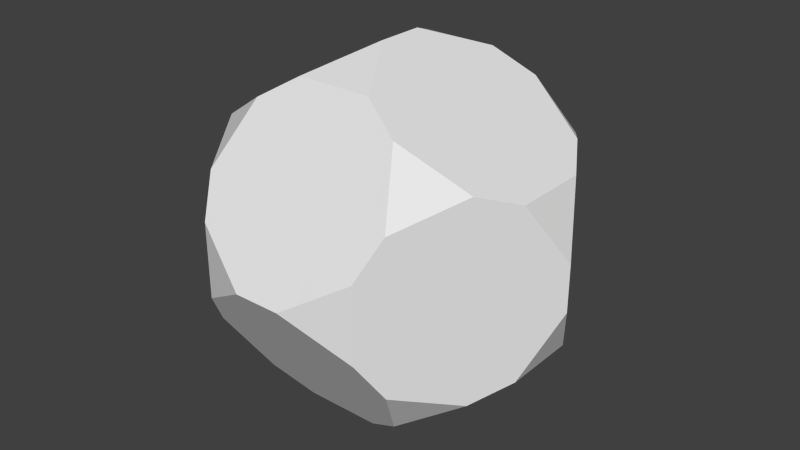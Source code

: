 # Source: m_20_b.blend  (saved by Blender 2.76.0; exported with 4.5.12 LTS)
import bpy
from mathutils import Matrix  # noqa: F401  (used for matrix-valued properties, if any)

bpy.ops.wm.read_factory_settings(use_empty=True)
scene = bpy.context.scene
scene.name = 'Scene'

# ---- collections
col_collection_1 = bpy.data.collections.new('Collection 1'); scene.collection.children.link(col_collection_1)

# ---- world
world_world = bpy.data.worlds.new('World'); scene.world = world_world
world_world.color = (0.05088, 0.05088, 0.05088)
world_world.use_sun_shadow = False
world_world.sun_shadow_jitter_overblur = 0.0
world_world.cycles.sampling_method = 'MANUAL'
world_world.cycles.sample_map_resolution = 256

# ---- meshes
me_solid = bpy.data.meshes.new('Solid')
me_solid.from_pydata([(1.485, 1.944, 2.686), (2.686, 1.485, 1.944), (1.944, 2.686, 1.485), (2.686, 1.485, -1.944), (1.485, 1.944, -2.686), (1.944, 2.686, -1.485), (1.485, -1.944, 2.686), (1.944, -2.686, 1.485), (2.686, -1.485, 1.944), (1.944, -2.686, -1.485), (1.485, -1.944, -2.686), (2.686, -1.485, -1.944), (-1.944, 2.686, 1.485), (-2.686, 1.485, 1.944), (-1.485, 1.944, 2.686), (-1.485, 1.944, -2.686), (-2.686, 1.485, -1.944), (-1.944, 2.686, -1.485), (-2.686, -1.485, 1.944), (-1.944, -2.686, 1.485), (-1.485, -1.944, 2.686), (-1.485, -1.944, -2.686), (-1.944, -2.686, -1.485), (-2.686, -1.485, -1.944), (1.66, 3.145, 0.7425), (1.66, 3.145, -0.7425), (0.4589, 3.604, 0.0), (-0.4589, 3.604, 0.0), (-1.66, 3.145, -0.7425), (-1.66, 3.145, 0.7425), (1.66, -3.145, 0.7425), (0.4589, -3.604, 0.0), (1.66, -3.145, -0.7425), (-1.66, -3.145, 0.7425), (-1.66, -3.145, -0.7425), (-0.4589, -3.604, 0.0), (3.145, 0.7425, 1.66), (3.145, -0.7425, 1.66), (3.604, 0.0, 0.4589), (3.604, 0.0, -0.4589), (3.145, -0.7425, -1.66), (3.145, 0.7425, -1.66), (-3.145, 0.7425, 1.66), (-3.604, 0.0, 0.4589), (-3.145, -0.7425, 1.66), (-3.145, 0.7425, -1.66), (-3.145, -0.7425, -1.66), (-3.604, 0.0, -0.4589), (-0.7425, 1.66, 3.145), (0.0, 0.4589, 3.604), (0.7425, 1.66, 3.145), (0.0, -0.4589, 3.604), (-0.7425, -1.66, 3.145), (0.7425, -1.66, 3.145), (0.7425, 1.66, -3.145), (0.0, 0.4589, -3.604), (-0.7425, 1.66, -3.145), (0.7425, -1.66, -3.145), (-0.7425, -1.66, -3.145), (0.0, -0.4589, -3.604), (5.749e-09, -2.608, -1.612), (2.608, -1.612, 0.0), (1.725e-08, -2.608, 1.612), (1.612, 0.0, 2.608), (-1.612, 0.0, 2.608), (1.725e-08, 2.608, 1.612), (2.608, 1.612, 0.0), (-1.725e-08, 2.608, -1.612), (1.612, -1.437e-08, -2.608), (-1.612, 8.624e-09, -2.608), (-2.608, -1.612, 8.624e-09), (-2.608, 1.612, -1.437e-08), (1.06, 3.375, -0.3713), (-2.315, 2.086, 1.714), (1.06, 3.375, 0.3713), (-0.3713, -1.06, 3.375), (-2.086, -1.714, -2.315), (3.145, 0.0, 1.66), (0.3713, 1.06, 3.375), (-3.145, 0.0, 1.66), (0.0, 1.66, 3.145), (-3.375, -0.3713, 1.06), (1.66, -3.145, 0.0), (-2.315, -2.086, -1.714), (1.714, 2.315, -2.086), (-1.06, -3.375, -0.3713), (-1.06, -3.375, 0.3713), (1.06, -3.375, -0.3713), (1.714, -2.315, 2.086), (-2.315, -2.086, 1.714), (0.0, -1.66, -3.145), (-3.145, 0.0, -1.66), (2.315, 2.086, -1.714), (1.714, -2.315, -2.086), (-2.315, 2.086, -1.714), (-1.06, 3.375, 0.3713), (0.0, -1.66, 3.145), (-2.086, 1.714, 2.315), (2.086, 1.714, 2.315), (0.3713, -1.06, 3.375), (3.375, -0.3713, 1.06), (-1.714, 2.315, 2.086), (0.3713, 1.06, -3.375), (3.375, 0.3713, 1.06), (-1.714, -2.315, -2.086), (1.66, 3.145, 0.0), (-2.086, 1.714, -2.315), (3.375, -0.3713, -1.06), (-1.66, 3.145, 0.0), (-3.375, 0.3713, 1.06), (-1.714, 2.315, -2.086), (1.06, -3.375, 0.3713), (2.086, -1.714, 2.315), (-0.3713, 1.06, 3.375), (-2.086, -1.714, 2.315), (-1.66, -3.145, 0.0), (-0.3713, -1.06, -3.375), (0.3713, -1.06, -3.375), (2.315, -2.086, 1.714), (-3.375, 0.3713, -1.06), (-1.714, -2.315, 2.086), (2.086, -1.714, -2.315), (3.145, 0.0, -1.66), (2.086, 1.714, -2.315), (2.315, -2.086, -1.714), (2.315, 2.086, 1.714), (0.0, 1.66, -3.145), (3.375, 0.3713, -1.06), (1.714, 2.315, 2.086), (-3.375, -0.3713, -1.06), (-1.06, 3.375, -0.3713), (-0.3713, 1.06, -3.375), (0.7592, 3.489, -0.1856), (2.379, 0.3713, -2.134), (-2.501, 1.785, 1.829), (0.7592, 3.489, 0.1856), (0.3713, 2.134, 2.379), (-0.5569, -1.36, 3.26), (-2.386, -1.6, -2.13), (3.145, -0.3713, 1.66), (0.3713, -2.134, 2.379), (0.5569, 1.36, 3.26), (-3.145, -0.3713, 1.66), (-1.177, -0.8302, 2.877), (-3.106, -0.8059, -0.2294), (0.3713, 1.66, 3.145), (-3.26, -0.5569, 1.36), (1.66, -3.145, -0.3713), (-2.501, -1.785, -1.829), (1.548, 0.972, -2.647), (0.8302, 2.877, 1.177), (1.829, 2.501, -1.785), (-0.7592, -3.489, -0.1856), (-0.7592, -3.489, 0.1856), (1.36, -3.26, -0.5569), (2.877, -1.177, 0.8302), (1.829, -2.501, 1.785), (-2.647, -1.548, 0.972), (-2.13, -2.386, 1.6), (-0.3713, -1.66, -3.145), (2.276, 2.149, -0.7425), (-3.145, -0.3713, -1.66), (2.13, 2.386, -1.6), (2.134, 2.379, -0.3713), (0.7425, 2.276, -2.149), (1.6, -2.13, -2.386), (2.647, -1.548, 0.972), (-0.8059, 0.2294, 3.106), (0.8059, 0.2294, 3.106), (-2.13, 2.386, -1.6), (-1.548, 0.972, -2.647), (-1.36, 3.26, 0.5569), (1.177, 0.8302, 2.877), (0.3713, -1.66, 3.145), (-1.785, 1.829, 2.501), (3.106, -0.8059, -0.2294), (-3.106, 0.8059, 0.2294), (-0.8059, -0.2294, -3.106), (2.386, 1.6, 2.13), (0.972, 2.647, -1.548), (0.5569, -1.36, 3.26), (3.489, -0.1856, 0.7592), (-1.6, 2.13, 2.386), (-0.972, -2.647, 1.548), (0.1856, 0.7592, -3.489), (-3.106, 0.8059, -0.2294), (3.489, 0.1856, 0.7592), (-1.829, -2.501, -1.785), (1.66, 3.145, -0.3713), (-2.386, 1.6, -2.13), (3.26, -0.5569, -1.36), (-2.877, -1.177, -0.8302), (-1.66, 3.145, 0.3713), (-3.489, 0.1856, 0.7592), (-1.829, 2.501, -1.785), (0.7592, -3.489, 0.1856), (2.386, -1.6, 2.13), (-0.1856, 0.7592, 3.489), (-1.785, -1.829, 2.501), (-1.66, -3.145, -0.3713), (-0.1856, -0.7592, -3.489), (0.1856, -0.7592, -3.489), (2.501, -1.785, 1.829), (-3.489, 0.1856, -0.7592), (-1.6, -2.13, 2.386), (2.386, -1.6, -2.13), (3.145, 0.3713, -1.66), (3.106, 0.8059, -0.2294), (0.8059, -0.2294, 3.106), (-0.8059, -0.2294, 3.106), (1.785, 1.829, -2.501), (2.501, -1.785, -1.829), (2.13, 2.386, 1.6), (-0.3713, 1.66, -3.145), (3.26, 0.5569, -1.36), (1.829, 2.501, 1.785), (-3.489, -0.1856, -0.7592), (-1.36, 3.26, -0.5569), (-0.5569, 1.36, -3.26), (0.3713, 2.134, -2.379), (-0.3713, -2.134, 2.379), (-1.177, -0.8302, -2.877), (-0.3713, 2.134, 2.379), (-2.877, 1.177, -0.8302), (1.177, -0.8302, -2.877), (0.972, -2.647, -1.548), (0.2294, -3.106, -0.8059), (-0.2294, -3.106, -0.8059), (0.8302, -2.877, -1.177), (-0.7425, -2.276, -2.149), (-0.3713, -2.134, -2.379), (-0.8302, -2.877, -1.177), (0.3713, -2.134, -2.379), (0.7425, -2.276, -2.149), (-0.972, -2.647, -1.548), (3.106, -0.8059, 0.2294), (2.877, -1.177, -0.8302), (2.647, -1.548, -0.972), (2.134, -2.379, 0.3713), (2.276, -2.149, 0.7425), (2.276, -2.149, -0.7425), (2.134, -2.379, -0.3713), (-0.8302, -2.877, 1.177), (-0.7425, -2.276, 2.149), (0.7425, -2.276, 2.149), (0.972, -2.647, 1.548), (0.8302, -2.877, 1.177), (0.2294, -3.106, 0.8059), (-0.2294, -3.106, 0.8059), (1.177, -0.8302, 2.877), (1.548, 0.972, 2.647), (2.149, 0.7425, 2.276), (2.149, -0.7425, 2.276), (1.548, -0.972, 2.647), (2.379, 0.3713, 2.134), (2.379, -0.3713, 2.134), (-1.548, 0.972, 2.647), (-1.177, 0.8302, 2.877), (-1.548, -0.972, 2.647), (-2.149, -0.7425, 2.276), (-2.149, 0.7425, 2.276), (-2.379, -0.3713, 2.134), (-2.379, 0.3713, 2.134), (0.972, 2.647, 1.548), (0.7425, 2.276, 2.149), (0.2294, 3.106, 0.8059), (-0.972, 2.647, 1.548), (-0.7425, 2.276, 2.149), (-0.8302, 2.877, 1.177), (-0.2294, 3.106, 0.8059), (2.276, 2.149, 0.7425), (2.134, 2.379, 0.3713), (3.106, 0.8059, 0.2294), (2.877, 1.177, 0.8302), (2.647, 1.548, 0.972), (2.647, 1.548, -0.972), (2.877, 1.177, -0.8302), (0.8302, 2.877, -1.177), (-0.7425, 2.276, -2.149), (-0.3713, 2.134, -2.379), (0.2294, 3.106, -0.8059), (-0.972, 2.647, -1.548), (-0.2294, 3.106, -0.8059), (-0.8302, 2.877, -1.177), (2.149, 0.7425, -2.276), (1.548, -0.972, -2.647), (2.149, -0.7425, -2.276), (2.379, -0.3713, -2.134), (1.177, 0.8302, -2.877), (0.8059, 0.2294, -3.106), (0.8059, -0.2294, -3.106), (-2.379, -0.3713, -2.134), (-2.149, -0.7425, -2.276), (-0.8059, 0.2294, -3.106), (-1.177, 0.8302, -2.877), (-1.548, -0.972, -2.647), (-2.149, 0.7425, -2.276), (-2.379, 0.3713, -2.134), (-2.134, -2.379, -0.3713), (-2.276, -2.149, 0.7425), (-2.134, -2.379, 0.3713), (-3.106, -0.8059, 0.2294), (-2.877, -1.177, 0.8302), (-2.276, -2.149, -0.7425), (-2.647, -1.548, -0.972), (-2.877, 1.177, 0.8302), (-2.134, 2.379, 0.3713), (-2.276, 2.149, 0.7425), (-2.647, 1.548, 0.972), (-2.276, 2.149, -0.7425), (-2.134, 2.379, -0.3713), (-2.647, 1.548, -0.972), (1.36, 3.26, -0.5569), (-2.13, 2.386, 1.6), (1.36, 3.26, 0.5569), (-0.1856, -0.7592, 3.489), (-1.785, -1.829, -2.501), (3.145, 0.3713, 1.66), (0.1856, 0.7592, 3.489), (-3.145, 0.3713, 1.66), (-0.3713, 1.66, 3.145), (-3.489, -0.1856, 0.7592), (1.66, -3.145, 0.3713), (-2.13, -2.386, -1.6), (1.6, 2.13, -2.386), (-1.36, -3.26, -0.5569), (-1.36, -3.26, 0.5569), (0.7592, -3.489, -0.1856), (1.6, -2.13, 2.386), (-2.501, -1.785, 1.829), (0.3713, -1.66, -3.145), (-3.145, 0.3713, -1.66), (2.501, 1.785, -1.829), (1.829, -2.501, -1.785), (-2.501, 1.785, -1.829), (-0.7592, 3.489, 0.1856), (-0.3713, -1.66, 3.145), (-2.386, 1.6, 2.13), (1.785, 1.829, 2.501), (0.1856, -0.7592, 3.489), (3.26, -0.5569, 1.36), (-1.829, 2.501, 1.785), (0.5569, 1.36, -3.26), (3.26, 0.5569, 1.36), (-1.6, -2.13, -2.386), (1.66, 3.145, 0.3713), (-1.785, 1.829, -2.501), (3.489, -0.1856, -0.7592), (-1.66, 3.145, -0.3713), (-3.26, 0.5569, 1.36), (-1.6, 2.13, -2.386), (1.36, -3.26, 0.5569), (1.785, -1.829, 2.501), (-0.5569, 1.36, 3.26), (-2.386, -1.6, 2.13), (-1.66, -3.145, 0.3713), (-0.5569, -1.36, -3.26), (0.5569, -1.36, -3.26), (2.13, -2.386, 1.6), (-3.26, 0.5569, -1.36), (-1.829, -2.501, 1.785), (1.785, -1.829, -2.501), (3.145, -0.3713, -1.66), (2.386, 1.6, -2.13), (2.13, -2.386, -1.6), (2.501, 1.785, 1.829), (0.3713, 1.66, -3.145), (3.489, 0.1856, -0.7592), (1.6, 2.13, 2.386), (-3.26, -0.5569, -1.36), (-0.7592, 3.489, -0.1856), (-0.1856, 0.7592, -3.489), (-1.897, 2.762, -2.875e-08), (-3.183, 0.6814, 0.7947), (-3.183, 0.6814, -0.7947), (-1.897, -2.762, 0.0), (-3.183, -0.6814, -0.7947), (-2.388, -1.967, 1.286), (-2.762, 0.0, -1.897), (-1.967, 1.286, -2.388), (-0.6814, -0.7947, -3.183), (-1.967, -1.286, -2.388), (1.967, -1.286, -2.388), (1.967, 1.286, -2.388), (2.762, -2.875e-08, -1.897), (-2.875e-08, 1.897, -2.762), (0.7947, 3.183, -0.6814), (-1.286, 2.388, -1.967), (1.286, 2.388, -1.967), (3.183, 0.6814, -0.7947), (2.388, 1.967, -1.286), (1.897, 2.762, 0.0), (2.388, 1.967, 1.286), (1.286, 2.388, 1.967), (-1.286, 2.388, 1.967), (0.7947, 3.183, 0.6814), (2.875e-08, 1.897, 2.762), (-1.967, 1.286, 2.388), (-0.6814, -0.7947, 3.183), (-0.6814, 0.7947, 3.183), (0.6814, 0.7947, 3.183), (0.6814, -0.7947, 3.183), (-0.7947, -3.183, 0.6814), (-1.286, -2.388, 1.967), (2.875e-08, -1.897, 2.762), (2.388, -1.967, 1.286), (2.388, -1.967, -1.286), (3.183, -0.6814, -0.7947), (1.897, -2.762, 0.0), (0.0, -1.897, -2.762), (1.286, -2.388, -1.967), (0.7947, -3.183, -0.6814), (-1.286, -2.388, -1.967), (-0.7947, -3.183, -0.6814), (3.183, -0.6814, 0.7947), (-2.388, 1.967, 1.286), (-2.388, 1.967, -1.286), (-3.183, -0.6814, 0.7947), (-2.388, -1.967, -1.286), (-0.6814, 0.7947, -3.183), (1.967, 1.286, 2.388), (1.967, -1.286, 2.388), (2.762, 0.0, 1.897), (-0.7947, 3.183, 0.6814), (1.286, -2.388, 1.967), (0.7947, -3.183, 0.6814), (0.6814, 0.7947, -3.183), (0.6814, -0.7947, -3.183), (-1.967, -1.286, 2.388), (-2.762, 0.0, 1.897), (-0.7947, 3.183, -0.6814), (3.183, 0.6814, 0.7947)], [], [(98, 128, 368), (123, 92, 332), (88, 112, 352), (93, 124, 364), (73, 101, 341), (106, 110, 350), (89, 114, 354), (104, 76, 316), (105, 74, 314), (130, 95, 335), (111, 82, 322), (115, 86, 326), (77, 103, 343), (107, 127, 367), (109, 79, 319), (91, 119, 359), (113, 80, 320), (75, 99, 339), (102, 126, 366), (90, 117, 357), (276, 275, 66), (274, 273, 66), (186, 38, 272), (271, 270, 66), (370, 27, 282), (281, 283, 67), (282, 280, 67), (279, 278, 67), (142, 44, 261), (260, 262, 64), (198, 20, 258), (257, 256, 64), (201, 59, 290), (342, 54, 288), (287, 286, 68), (285, 224, 68), (248, 247, 62), (351, 30, 246), (246, 245, 62), (328, 6, 244), (171, 29, 268), (267, 222, 65), (268, 266, 65), (265, 269, 65), (317, 36, 254), (196, 8, 252), (338, 0, 250), (249, 253, 63), (297, 296, 69), (221, 295, 69), (371, 55, 293), (292, 291, 69), (323, 22, 303), (321, 43, 301), (300, 299, 70), (191, 304, 70), (311, 223, 71), (310, 309, 71), (334, 16, 311), (313, 12, 307), (241, 240, 61), (239, 238, 61), (237, 236, 61), (340, 37, 155), (325, 34, 231), (229, 230, 60), (225, 228, 60), (226, 227, 60), (232, 233, 60), (344, 21, 229), (231, 234, 60), (327, 31, 226), (333, 9, 225), (330, 57, 232), (175, 235, 61), (147, 32, 241), (347, 39, 175), (211, 11, 237), (155, 166, 61), (358, 7, 239), (336, 52, 220), (360, 19, 183), (183, 242, 62), (244, 140, 62), (153, 35, 248), (220, 243, 62), (180, 53, 249), (318, 49, 168), (254, 251, 63), (252, 255, 63), (250, 172, 63), (168, 208, 63), (261, 259, 64), (353, 48, 257), (315, 51, 209), (209, 167, 64), (258, 143, 64), (337, 13, 260), (145, 50, 136), (263, 150, 65), (135, 26, 265), (136, 264, 65), (182, 14, 267), (215, 2, 263), (365, 1, 274), (160, 163, 66), (272, 207, 66), (345, 24, 271), (162, 5, 160), (214, 41, 276), (277, 179, 67), (324, 4, 164), (164, 219, 67), (194, 17, 281), (312, 25, 277), (213, 56, 279), (288, 149, 68), (290, 289, 68), (362, 40, 287), (363, 3, 284), (361, 10, 285), (284, 133, 68), (138, 23, 292), (293, 177, 69), (356, 58, 221), (346, 15, 170), (331, 45, 297), (170, 294, 69), (157, 302, 70), (329, 18, 157), (301, 144, 70), (369, 46, 191), (303, 298, 70), (355, 33, 300), (185, 176, 71), (203, 47, 185), (349, 42, 305), (307, 306, 71), (305, 308, 71), (348, 28, 310), (201, 200, 59), (117, 90, 116), (159, 58, 356), (213, 218, 56), (126, 102, 131), (184, 55, 371), (180, 173, 53), (99, 75, 96), (137, 52, 336), (145, 141, 50), (80, 113, 78), (197, 49, 318), (203, 216, 47), (119, 91, 129), (161, 46, 369), (142, 146, 44), (79, 109, 81), (193, 43, 321), (214, 206, 41), (127, 107, 122), (190, 40, 362), (186, 181, 38), (103, 77, 100), (139, 37, 340), (153, 152, 35), (86, 115, 85), (199, 34, 325), (147, 154, 32), (82, 111, 87), (195, 31, 327), (171, 192, 29), (95, 130, 108), (217, 28, 348), (135, 132, 26), (74, 105, 72), (188, 25, 312), (138, 148, 23), (76, 104, 83), (187, 22, 323), (198, 204, 20), (114, 89, 120), (158, 19, 360), (194, 169, 17), (110, 106, 94), (189, 16, 334), (182, 174, 14), (101, 73, 97), (134, 13, 337), (211, 205, 11), (124, 93, 121), (165, 10, 361), (196, 202, 8), (112, 88, 118), (156, 7, 358), (162, 151, 5), (92, 123, 84), (210, 4, 324), (215, 212, 2), (128, 98, 125), (178, 1, 365), (178, 365, 125), (125, 212, 215), (210, 324, 84), (84, 151, 162), (156, 358, 118), (118, 202, 196), (165, 361, 121), (121, 205, 211), (134, 337, 97), (97, 174, 182), (189, 334, 94), (94, 169, 194), (158, 360, 120), (120, 204, 198), (187, 323, 83), (83, 148, 138), (188, 312, 72), (72, 132, 135), (217, 348, 108), (108, 192, 171), (195, 327, 87), (87, 154, 147), (199, 325, 85), (85, 152, 153), (139, 340, 100), (100, 181, 186), (190, 362, 122), (122, 206, 214), (193, 321, 81), (81, 146, 142), (161, 369, 129), (129, 216, 203), (197, 318, 78), (78, 141, 145), (137, 336, 96), (96, 173, 180), (184, 371, 131), (131, 218, 213), (159, 356, 116), (116, 200, 201), (372, 310, 71), (192, 372, 306), (108, 348, 372), (13, 308, 305), (29, 306, 307), (373, 305, 71), (193, 373, 176), (109, 349, 373), (374, 185, 71), (359, 374, 223), (119, 203, 374), (43, 176, 185), (375, 300, 70), (199, 375, 298), (115, 355, 375), (34, 298, 303), (376, 191, 70), (216, 376, 144), (129, 369, 376), (47, 144, 301), (377, 157, 70), (158, 377, 299), (89, 329, 377), (44, 302, 157), (56, 294, 170), (378, 297, 69), (161, 378, 291), (91, 331, 378), (379, 170, 69), (189, 379, 296), (106, 346, 379), (380, 221, 69), (200, 380, 177), (116, 356, 380), (59, 177, 293), (381, 292, 69), (316, 381, 295), (76, 138, 381), (41, 133, 284), (382, 285, 68), (205, 382, 286), (121, 361, 382), (383, 284, 68), (210, 383, 149), (123, 363, 383), (384, 287, 68), (206, 384, 133), (122, 362, 384), (55, 289, 290), (4, 149, 288), (385, 279, 67), (366, 385, 219), (126, 213, 385), (386, 277, 67), (132, 386, 280), (72, 312, 386), (387, 281, 67), (350, 387, 278), (110, 194, 387), (54, 219, 164), (388, 164, 67), (151, 388, 179), (84, 324, 388), (5, 179, 277), (389, 276, 66), (367, 389, 207), (127, 214, 389), (390, 160, 66), (332, 390, 275), (92, 162, 390), (391, 271, 66), (188, 391, 163), (105, 345, 391), (39, 207, 272), (25, 163, 160), (392, 274, 66), (212, 392, 270), (125, 365, 392), (393, 263, 65), (368, 393, 264), (128, 215, 393), (394, 267, 65), (341, 394, 266), (101, 182, 394), (0, 264, 136), (395, 265, 65), (314, 395, 150), (74, 135, 395), (24, 150, 263), (396, 136, 65), (320, 396, 222), (80, 145, 396), (397, 260, 64), (174, 397, 256), (97, 337, 397), (52, 143, 258), (49, 167, 209), (398, 209, 64), (137, 398, 143), (75, 315, 398), (399, 257, 64), (197, 399, 167), (113, 353, 399), (18, 259, 261), (51, 208, 168), (50, 172, 250), (37, 255, 252), (1, 251, 254), (400, 168, 63), (141, 400, 172), (78, 318, 400), (401, 249, 63), (339, 401, 208), (99, 180, 401), (20, 243, 220), (402, 248, 62), (326, 402, 242), (86, 153, 402), (53, 140, 244), (33, 242, 183), (403, 183, 62), (204, 403, 243), (120, 360, 403), (404, 220, 62), (173, 404, 140), (96, 336, 404), (405, 239, 61), (202, 405, 166), (118, 358, 405), (8, 166, 155), (406, 237, 61), (364, 406, 240), (124, 211, 406), (407, 175, 61), (190, 407, 236), (107, 347, 407), (408, 241, 61), (322, 408, 238), (82, 147, 408), (38, 235, 175), (409, 232, 60), (159, 409, 230), (90, 330, 409), (410, 225, 60), (165, 410, 233), (93, 333, 410), (411, 226, 60), (154, 411, 228), (87, 327, 411), (22, 234, 231), (412, 229, 60), (187, 412, 234), (104, 344, 412), (10, 233, 232), (35, 227, 226), (32, 228, 225), (58, 230, 229), (413, 231, 60), (152, 413, 227), (85, 325, 413), (414, 155, 61), (181, 414, 235), (100, 340, 414), (40, 236, 237), (30, 238, 239), (9, 240, 241), (415, 307, 71), (134, 415, 308), (73, 313, 415), (416, 311, 71), (169, 416, 309), (94, 334, 416), (17, 309, 310), (45, 223, 311), (23, 304, 191), (19, 299, 300), (417, 301, 70), (146, 417, 302), (81, 321, 417), (418, 303, 70), (148, 418, 304), (83, 323, 418), (46, 291, 292), (419, 293, 69), (218, 419, 294), (131, 371, 419), (21, 295, 221), (16, 296, 297), (6, 253, 249), (420, 250, 63), (178, 420, 251), (98, 338, 420), (421, 252, 63), (352, 421, 253), (112, 196, 421), (422, 254, 63), (139, 422, 255), (77, 317, 422), (27, 269, 265), (12, 266, 268), (48, 222, 267), (423, 268, 65), (335, 423, 269), (95, 171, 423), (424, 244, 62), (156, 424, 245), (88, 328, 424), (7, 245, 246), (425, 246, 62), (195, 425, 247), (111, 351, 425), (31, 247, 248), (57, 224, 285), (11, 286, 287), (426, 288, 68), (184, 426, 289), (102, 342, 426), (427, 290, 68), (357, 427, 224), (117, 201, 427), (14, 256, 257), (428, 258, 64), (354, 428, 259), (114, 198, 428), (42, 262, 260), (429, 261, 64), (319, 429, 262), (79, 142, 429), (15, 278, 279), (26, 280, 282), (28, 283, 281), (430, 282, 67), (217, 430, 283), (130, 370, 430), (2, 270, 271), (431, 272, 66), (343, 431, 273), (103, 186, 431), (36, 273, 274), (3, 275, 276), (57, 330, 357), (54, 342, 366), (51, 315, 339), (48, 353, 320), (45, 331, 359), (42, 349, 319), (39, 347, 367), (36, 317, 343), (33, 355, 326), (30, 351, 322), (27, 370, 335), (24, 345, 314), (21, 344, 316), (18, 329, 354), (15, 346, 350), (12, 313, 341), (9, 333, 364), (6, 328, 352), (3, 363, 332), (0, 338, 368), (338, 98, 368), (363, 123, 332), (328, 88, 352), (333, 93, 364), (313, 73, 341), (346, 106, 350), (329, 89, 354), (344, 104, 316), (345, 105, 314), (370, 130, 335), (351, 111, 322), (355, 115, 326), (317, 77, 343), (347, 107, 367), (349, 109, 319), (331, 91, 359), (353, 113, 320), (315, 75, 339), (342, 102, 366), (330, 90, 357), (431, 186, 272), (430, 370, 282), (429, 142, 261), (428, 198, 258), (427, 201, 290), (426, 342, 288), (425, 351, 246), (424, 328, 244), (423, 171, 268), (422, 317, 254), (421, 196, 252), (420, 338, 250), (419, 371, 293), (418, 323, 303), (417, 321, 301), (416, 334, 311), (415, 313, 307), (414, 340, 155), (413, 325, 231), (412, 344, 229), (411, 327, 226), (410, 333, 225), (409, 330, 232), (408, 147, 241), (407, 347, 175), (406, 211, 237), (405, 358, 239), (404, 336, 220), (403, 360, 183), (402, 153, 248), (401, 180, 249), (400, 318, 168), (399, 353, 257), (398, 315, 209), (397, 337, 260), (396, 145, 136), (395, 135, 265), (394, 182, 267), (393, 215, 263), (392, 365, 274), (391, 345, 271), (390, 162, 160), (389, 214, 276), (388, 324, 164), (387, 194, 281), (386, 312, 277), (385, 213, 279), (384, 362, 287), (383, 363, 284), (382, 361, 285), (381, 138, 292), (380, 356, 221), (379, 346, 170), (378, 331, 297), (377, 329, 157), (376, 369, 191), (375, 355, 300), (374, 203, 185), (373, 349, 305), (372, 348, 310), (98, 178, 125), (128, 125, 215), (123, 210, 84), (92, 84, 162), (88, 156, 118), (112, 118, 196), (93, 165, 121), (124, 121, 211), (73, 134, 97), (101, 97, 182), (106, 189, 94), (110, 94, 194), (89, 158, 120), (114, 120, 198), (104, 187, 83), (76, 83, 138), (105, 188, 72), (74, 72, 135), (130, 217, 108), (95, 108, 171), (111, 195, 87), (82, 87, 147), (115, 199, 85), (86, 85, 153), (77, 139, 100), (103, 100, 186), (107, 190, 122), (127, 122, 214), (109, 193, 81), (79, 81, 142), (91, 161, 129), (119, 129, 203), (113, 197, 78), (80, 78, 145), (75, 137, 96), (99, 96, 180), (102, 184, 131), (126, 131, 213), (90, 159, 116), (117, 116, 201), (306, 372, 71), (29, 192, 306), (192, 108, 372), (42, 13, 305), (12, 29, 307), (176, 373, 71), (43, 193, 176), (193, 109, 373), (223, 374, 71), (45, 359, 223), (359, 119, 374), (47, 43, 185), (298, 375, 70), (34, 199, 298), (199, 115, 375), (22, 34, 303), (144, 376, 70), (47, 216, 144), (216, 129, 376), (43, 47, 301), (299, 377, 70), (19, 158, 299), (158, 89, 377), (18, 44, 157), (15, 56, 170), (291, 378, 69), (46, 161, 291), (161, 91, 378), (296, 379, 69), (16, 189, 296), (189, 106, 379), (177, 380, 69), (59, 200, 177), (200, 116, 380), (55, 59, 293), (295, 381, 69), (21, 316, 295), (316, 76, 381), (3, 41, 284), (286, 382, 68), (11, 205, 286), (205, 121, 382), (149, 383, 68), (4, 210, 149), (210, 123, 383), (133, 384, 68), (41, 206, 133), (206, 122, 384), (59, 55, 290), (54, 4, 288), (219, 385, 67), (54, 366, 219), (366, 126, 385), (280, 386, 67), (26, 132, 280), (132, 72, 386), (278, 387, 67), (15, 350, 278), (350, 110, 387), (4, 54, 164), (179, 388, 67), (5, 151, 179), (151, 84, 388), (25, 5, 277), (207, 389, 66), (39, 367, 207), (367, 127, 389), (275, 390, 66), (3, 332, 275), (332, 92, 390), (163, 391, 66), (25, 188, 163), (188, 105, 391), (38, 39, 272), (5, 25, 160), (270, 392, 66), (2, 212, 270), (212, 125, 392), (264, 393, 65), (0, 368, 264), (368, 128, 393), (266, 394, 65), (12, 341, 266), (341, 101, 394), (50, 0, 136), (150, 395, 65), (24, 314, 150), (314, 74, 395), (2, 24, 263), (222, 396, 65), (48, 320, 222), (320, 80, 396), (256, 397, 64), (14, 174, 256), (174, 97, 397), (20, 52, 258), (51, 49, 209), (143, 398, 64), (52, 137, 143), (137, 75, 398), (167, 399, 64), (49, 197, 167), (197, 113, 399), (44, 18, 261), (49, 51, 168), (0, 50, 250), (8, 37, 252), (36, 1, 254), (172, 400, 63), (50, 141, 172), (141, 78, 400), (208, 401, 63), (51, 339, 208), (339, 99, 401), (52, 20, 220), (242, 402, 62), (33, 326, 242), (326, 86, 402), (6, 53, 244), (19, 33, 183), (243, 403, 62), (20, 204, 243), (204, 120, 403), (140, 404, 62), (53, 173, 140), (173, 96, 404), (166, 405, 61), (8, 202, 166), (202, 118, 405), (37, 8, 155), (240, 406, 61), (9, 364, 240), (364, 124, 406), (236, 407, 61), (40, 190, 236), (190, 107, 407), (238, 408, 61), (30, 322, 238), (322, 82, 408), (39, 38, 175), (230, 409, 60), (58, 159, 230), (159, 90, 409), (233, 410, 60), (10, 165, 233), (165, 93, 410), (228, 411, 60), (32, 154, 228), (154, 87, 411), (34, 22, 231), (234, 412, 60), (22, 187, 234), (187, 104, 412), (57, 10, 232), (31, 35, 226), (9, 32, 225), (21, 58, 229), (227, 413, 60), (35, 152, 227), (152, 85, 413), (235, 414, 61), (38, 181, 235), (181, 100, 414), (11, 40, 237), (7, 30, 239), (32, 9, 241), (308, 415, 71), (13, 134, 308), (134, 73, 415), (309, 416, 71), (17, 169, 309), (169, 94, 416), (28, 17, 310), (16, 45, 311), (46, 23, 191), (33, 19, 300), (302, 417, 70), (44, 146, 302), (146, 81, 417), (304, 418, 70), (23, 148, 304), (148, 83, 418), (23, 46, 292), (294, 419, 69), (56, 218, 294), (218, 131, 419), (58, 21, 221), (45, 16, 297), (53, 6, 249), (251, 420, 63), (1, 178, 251), (178, 98, 420), (253, 421, 63), (6, 352, 253), (352, 112, 421), (255, 422, 63), (37, 139, 255), (139, 77, 422), (26, 27, 265), (29, 12, 268), (14, 48, 267), (269, 423, 65), (27, 335, 269), (335, 95, 423), (245, 424, 62), (7, 156, 245), (156, 88, 424), (30, 7, 246), (247, 425, 62), (31, 195, 247), (195, 111, 425), (35, 31, 248), (10, 57, 285), (40, 11, 287), (289, 426, 68), (55, 184, 289), (184, 102, 426), (224, 427, 68), (57, 357, 224), (357, 117, 427), (48, 14, 257), (259, 428, 64), (18, 354, 259), (354, 114, 428), (13, 42, 260), (262, 429, 64), (42, 319, 262), (319, 79, 429), (56, 15, 279), (27, 26, 282), (17, 28, 281), (283, 430, 67), (28, 217, 283), (217, 130, 430), (24, 2, 271), (273, 431, 66), (36, 343, 273), (343, 103, 431), (1, 36, 274), (41, 3, 276)])
me_solid.use_remesh_preserve_volume = False
me_solid.use_remesh_preserve_attributes = False
me_solid.use_mirror_vertex_groups = False
me_solid.update()

# ---- objects
ob_solid = bpy.data.objects.new('Solid', me_solid)

# ---- transforms, parenting, visibility, modifiers, constraints
ob_solid.location = (0.0, 0.0, 0.0)
ob_solid.lineart.crease_threshold = 0.0

# ---- collection membership
col_collection_1.objects.link(ob_solid)

# ---- scene / render settings (as saved in the file)
scene.frame_start = 1; scene.frame_end = 250; scene.frame_set(1)
scene.render.engine = 'BLENDER_EEVEE_NEXT'
scene.render.resolution_percentage = 50
scene.render.dither_intensity = 0.0
scene.cycles.use_denoising = False
scene.cycles.samples = 10
scene.cycles.sampling_pattern = 'TABULATED_SOBOL'
scene.cycles.light_sampling_threshold = 0.0
scene.cycles.use_adaptive_sampling = False
scene.cycles.use_light_tree = False
scene.cycles.blur_glossy = 0.0
scene.cycles.pixel_filter_type = 'GAUSSIAN'
scene.cycles.sample_clamp_indirect = 0.0
scene.view_settings.view_transform = 'Standard'
bpy.context.view_layer.update()

# ---- added for rendering (the .blend has no active camera and no usable light): camera, sun
cam_auto = bpy.data.cameras.new('AutoCamera')
cam_auto.lens = 50.0
cam_auto.sensor_width = 36.0
cam_auto.clip_end = 1000.0
ob_auto_camera = bpy.data.objects.new('AutoCamera', cam_auto)
scene.collection.objects.link(ob_auto_camera)
ob_auto_camera.location = (11.5518, -13.8621, 9.24142)
ob_auto_camera.rotation_euler = (1.09748, -7.21219e-08, 0.694738)
scene.camera = ob_auto_camera
light_auto_sun = bpy.data.lights.new('AutoSun', 'SUN')
light_auto_sun.energy = 3.0
light_auto_sun.angle = 0.0523599
ob_auto_sun = bpy.data.objects.new('AutoSun', light_auto_sun)
scene.collection.objects.link(ob_auto_sun)
ob_auto_sun.rotation_euler = (0.872665, 0.174533, 0.523599)
bpy.context.view_layer.update()
